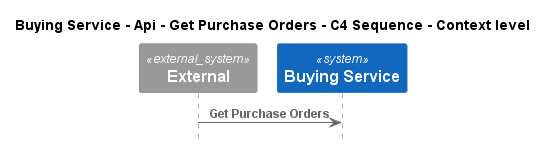

The diagram above was rendered by PlantUML. Its source (embedded in the PNG):
@startuml
!pragma layout smetana
!include ..\..\..\..\..\..\..\.c4s\C4_Sequence.puml

title Buying Service - Api - Get Purchase Orders - C4 Sequence - Context level

System_Ext(C4InterFlow.SoftwareSystems.ExternalSystem, "External", "")
System(ECommercePlatform.SoftwareSystems.BuyingService, "Buying Service", "")

Rel(C4InterFlow.SoftwareSystems.ExternalSystem, ECommercePlatform.SoftwareSystems.BuyingService, "Get Purchase Orders")


@enduml